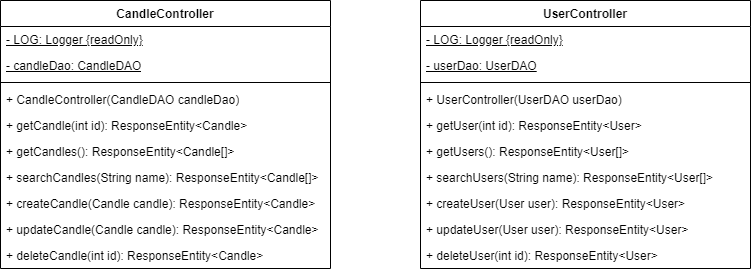

The diagram above was exported from draw.io. Its source (the exported page's mxGraphModel, read from the mxfile embedded in the PNG):
<mxGraphModel dx="1050" dy="618" grid="1" gridSize="10" guides="1" tooltips="1" connect="1" arrows="1" fold="1" page="1" pageScale="1" pageWidth="827" pageHeight="1169" math="0" shadow="0">
  <root>
    <mxCell id="0" />
    <mxCell id="1" parent="0" />
    <mxCell id="XSJD74ow8-m7cCRcbrZI-1" value="CandleController" style="swimlane;fontStyle=1;align=center;verticalAlign=top;childLayout=stackLayout;horizontal=1;startSize=26;horizontalStack=0;resizeParent=1;resizeParentMax=0;resizeLast=0;collapsible=1;marginBottom=0;whiteSpace=wrap;html=1;" vertex="1" parent="1">
      <mxGeometry x="30" y="200" width="330" height="268" as="geometry" />
    </mxCell>
    <mxCell id="XSJD74ow8-m7cCRcbrZI-2" value="&lt;u&gt;- LOG: Logger {readOnly}&lt;/u&gt;" style="text;strokeColor=none;fillColor=none;align=left;verticalAlign=top;spacingLeft=4;spacingRight=4;overflow=hidden;rotatable=0;points=[[0,0.5],[1,0.5]];portConstraint=eastwest;whiteSpace=wrap;html=1;" vertex="1" parent="XSJD74ow8-m7cCRcbrZI-1">
      <mxGeometry y="26" width="330" height="26" as="geometry" />
    </mxCell>
    <mxCell id="XSJD74ow8-m7cCRcbrZI-9" value="&lt;u&gt;- candleDao: CandleDAO&lt;/u&gt;" style="text;strokeColor=none;fillColor=none;align=left;verticalAlign=top;spacingLeft=4;spacingRight=4;overflow=hidden;rotatable=0;points=[[0,0.5],[1,0.5]];portConstraint=eastwest;whiteSpace=wrap;html=1;" vertex="1" parent="XSJD74ow8-m7cCRcbrZI-1">
      <mxGeometry y="52" width="330" height="26" as="geometry" />
    </mxCell>
    <mxCell id="XSJD74ow8-m7cCRcbrZI-3" value="" style="line;strokeWidth=1;fillColor=none;align=left;verticalAlign=middle;spacingTop=-1;spacingLeft=3;spacingRight=3;rotatable=0;labelPosition=right;points=[];portConstraint=eastwest;strokeColor=inherit;" vertex="1" parent="XSJD74ow8-m7cCRcbrZI-1">
      <mxGeometry y="78" width="330" height="8" as="geometry" />
    </mxCell>
    <mxCell id="XSJD74ow8-m7cCRcbrZI-4" value="+ CandleController(CandleDAO candleDao)" style="text;strokeColor=none;fillColor=none;align=left;verticalAlign=top;spacingLeft=4;spacingRight=4;overflow=hidden;rotatable=0;points=[[0,0.5],[1,0.5]];portConstraint=eastwest;whiteSpace=wrap;html=1;" vertex="1" parent="XSJD74ow8-m7cCRcbrZI-1">
      <mxGeometry y="86" width="330" height="26" as="geometry" />
    </mxCell>
    <mxCell id="XSJD74ow8-m7cCRcbrZI-10" value="+&amp;nbsp;getCandle(int id): ResponseEntity&amp;lt;Candle&amp;gt;" style="text;strokeColor=none;fillColor=none;align=left;verticalAlign=top;spacingLeft=4;spacingRight=4;overflow=hidden;rotatable=0;points=[[0,0.5],[1,0.5]];portConstraint=eastwest;whiteSpace=wrap;html=1;" vertex="1" parent="XSJD74ow8-m7cCRcbrZI-1">
      <mxGeometry y="112" width="330" height="26" as="geometry" />
    </mxCell>
    <mxCell id="XSJD74ow8-m7cCRcbrZI-11" value="+ getCandles():&amp;nbsp;ResponseEntity&amp;lt;Candle[]&amp;gt;" style="text;strokeColor=none;fillColor=none;align=left;verticalAlign=top;spacingLeft=4;spacingRight=4;overflow=hidden;rotatable=0;points=[[0,0.5],[1,0.5]];portConstraint=eastwest;whiteSpace=wrap;html=1;" vertex="1" parent="XSJD74ow8-m7cCRcbrZI-1">
      <mxGeometry y="138" width="330" height="26" as="geometry" />
    </mxCell>
    <mxCell id="XSJD74ow8-m7cCRcbrZI-12" value="+ searchCandles(String name): ResponseEntity&amp;lt;Candle[]&amp;gt;" style="text;strokeColor=none;fillColor=none;align=left;verticalAlign=top;spacingLeft=4;spacingRight=4;overflow=hidden;rotatable=0;points=[[0,0.5],[1,0.5]];portConstraint=eastwest;whiteSpace=wrap;html=1;" vertex="1" parent="XSJD74ow8-m7cCRcbrZI-1">
      <mxGeometry y="164" width="330" height="26" as="geometry" />
    </mxCell>
    <mxCell id="XSJD74ow8-m7cCRcbrZI-13" value="+ createCandle(Candle candle): ResponseEntity&amp;lt;Candle&amp;gt;" style="text;strokeColor=none;fillColor=none;align=left;verticalAlign=top;spacingLeft=4;spacingRight=4;overflow=hidden;rotatable=0;points=[[0,0.5],[1,0.5]];portConstraint=eastwest;whiteSpace=wrap;html=1;" vertex="1" parent="XSJD74ow8-m7cCRcbrZI-1">
      <mxGeometry y="190" width="330" height="26" as="geometry" />
    </mxCell>
    <mxCell id="XSJD74ow8-m7cCRcbrZI-14" value="+ updateCandle(Candle candle): ResponseEntity&amp;lt;Candle&amp;gt;" style="text;strokeColor=none;fillColor=none;align=left;verticalAlign=top;spacingLeft=4;spacingRight=4;overflow=hidden;rotatable=0;points=[[0,0.5],[1,0.5]];portConstraint=eastwest;whiteSpace=wrap;html=1;" vertex="1" parent="XSJD74ow8-m7cCRcbrZI-1">
      <mxGeometry y="216" width="330" height="26" as="geometry" />
    </mxCell>
    <mxCell id="XSJD74ow8-m7cCRcbrZI-15" value="+ deleteCandle(int id): ResponseEntity&amp;lt;Candle&amp;gt;" style="text;strokeColor=none;fillColor=none;align=left;verticalAlign=top;spacingLeft=4;spacingRight=4;overflow=hidden;rotatable=0;points=[[0,0.5],[1,0.5]];portConstraint=eastwest;whiteSpace=wrap;html=1;" vertex="1" parent="XSJD74ow8-m7cCRcbrZI-1">
      <mxGeometry y="242" width="330" height="26" as="geometry" />
    </mxCell>
    <mxCell id="XSJD74ow8-m7cCRcbrZI-16" value="UserController" style="swimlane;fontStyle=1;align=center;verticalAlign=top;childLayout=stackLayout;horizontal=1;startSize=26;horizontalStack=0;resizeParent=1;resizeParentMax=0;resizeLast=0;collapsible=1;marginBottom=0;whiteSpace=wrap;html=1;" vertex="1" parent="1">
      <mxGeometry x="450" y="200" width="330" height="268" as="geometry" />
    </mxCell>
    <mxCell id="XSJD74ow8-m7cCRcbrZI-17" value="&lt;u&gt;- LOG: Logger {readOnly}&lt;/u&gt;" style="text;strokeColor=none;fillColor=none;align=left;verticalAlign=top;spacingLeft=4;spacingRight=4;overflow=hidden;rotatable=0;points=[[0,0.5],[1,0.5]];portConstraint=eastwest;whiteSpace=wrap;html=1;" vertex="1" parent="XSJD74ow8-m7cCRcbrZI-16">
      <mxGeometry y="26" width="330" height="26" as="geometry" />
    </mxCell>
    <mxCell id="XSJD74ow8-m7cCRcbrZI-18" value="&lt;u&gt;- userDao: UserDAO&lt;/u&gt;" style="text;strokeColor=none;fillColor=none;align=left;verticalAlign=top;spacingLeft=4;spacingRight=4;overflow=hidden;rotatable=0;points=[[0,0.5],[1,0.5]];portConstraint=eastwest;whiteSpace=wrap;html=1;" vertex="1" parent="XSJD74ow8-m7cCRcbrZI-16">
      <mxGeometry y="52" width="330" height="26" as="geometry" />
    </mxCell>
    <mxCell id="XSJD74ow8-m7cCRcbrZI-19" value="" style="line;strokeWidth=1;fillColor=none;align=left;verticalAlign=middle;spacingTop=-1;spacingLeft=3;spacingRight=3;rotatable=0;labelPosition=right;points=[];portConstraint=eastwest;strokeColor=inherit;" vertex="1" parent="XSJD74ow8-m7cCRcbrZI-16">
      <mxGeometry y="78" width="330" height="8" as="geometry" />
    </mxCell>
    <mxCell id="XSJD74ow8-m7cCRcbrZI-20" value="+ UserController(UserDAO userDao)" style="text;strokeColor=none;fillColor=none;align=left;verticalAlign=top;spacingLeft=4;spacingRight=4;overflow=hidden;rotatable=0;points=[[0,0.5],[1,0.5]];portConstraint=eastwest;whiteSpace=wrap;html=1;" vertex="1" parent="XSJD74ow8-m7cCRcbrZI-16">
      <mxGeometry y="86" width="330" height="26" as="geometry" />
    </mxCell>
    <mxCell id="XSJD74ow8-m7cCRcbrZI-21" value="+&amp;nbsp;getUser(int id): ResponseEntity&amp;lt;User&amp;gt;" style="text;strokeColor=none;fillColor=none;align=left;verticalAlign=top;spacingLeft=4;spacingRight=4;overflow=hidden;rotatable=0;points=[[0,0.5],[1,0.5]];portConstraint=eastwest;whiteSpace=wrap;html=1;" vertex="1" parent="XSJD74ow8-m7cCRcbrZI-16">
      <mxGeometry y="112" width="330" height="26" as="geometry" />
    </mxCell>
    <mxCell id="XSJD74ow8-m7cCRcbrZI-22" value="+ getUsers():&amp;nbsp;ResponseEntity&amp;lt;User[]&amp;gt;" style="text;strokeColor=none;fillColor=none;align=left;verticalAlign=top;spacingLeft=4;spacingRight=4;overflow=hidden;rotatable=0;points=[[0,0.5],[1,0.5]];portConstraint=eastwest;whiteSpace=wrap;html=1;" vertex="1" parent="XSJD74ow8-m7cCRcbrZI-16">
      <mxGeometry y="138" width="330" height="26" as="geometry" />
    </mxCell>
    <mxCell id="XSJD74ow8-m7cCRcbrZI-23" value="+ searchUsers(String name): ResponseEntity&amp;lt;User[]&amp;gt;" style="text;strokeColor=none;fillColor=none;align=left;verticalAlign=top;spacingLeft=4;spacingRight=4;overflow=hidden;rotatable=0;points=[[0,0.5],[1,0.5]];portConstraint=eastwest;whiteSpace=wrap;html=1;" vertex="1" parent="XSJD74ow8-m7cCRcbrZI-16">
      <mxGeometry y="164" width="330" height="26" as="geometry" />
    </mxCell>
    <mxCell id="XSJD74ow8-m7cCRcbrZI-24" value="+ createUser(User user): ResponseEntity&amp;lt;User&amp;gt;" style="text;strokeColor=none;fillColor=none;align=left;verticalAlign=top;spacingLeft=4;spacingRight=4;overflow=hidden;rotatable=0;points=[[0,0.5],[1,0.5]];portConstraint=eastwest;whiteSpace=wrap;html=1;" vertex="1" parent="XSJD74ow8-m7cCRcbrZI-16">
      <mxGeometry y="190" width="330" height="26" as="geometry" />
    </mxCell>
    <mxCell id="XSJD74ow8-m7cCRcbrZI-25" value="+ updateUser(User user): ResponseEntity&amp;lt;User&amp;gt;" style="text;strokeColor=none;fillColor=none;align=left;verticalAlign=top;spacingLeft=4;spacingRight=4;overflow=hidden;rotatable=0;points=[[0,0.5],[1,0.5]];portConstraint=eastwest;whiteSpace=wrap;html=1;" vertex="1" parent="XSJD74ow8-m7cCRcbrZI-16">
      <mxGeometry y="216" width="330" height="26" as="geometry" />
    </mxCell>
    <mxCell id="XSJD74ow8-m7cCRcbrZI-26" value="+ deleteUser(int id): ResponseEntity&amp;lt;User&amp;gt;" style="text;strokeColor=none;fillColor=none;align=left;verticalAlign=top;spacingLeft=4;spacingRight=4;overflow=hidden;rotatable=0;points=[[0,0.5],[1,0.5]];portConstraint=eastwest;whiteSpace=wrap;html=1;" vertex="1" parent="XSJD74ow8-m7cCRcbrZI-16">
      <mxGeometry y="242" width="330" height="26" as="geometry" />
    </mxCell>
  </root>
</mxGraphModel>